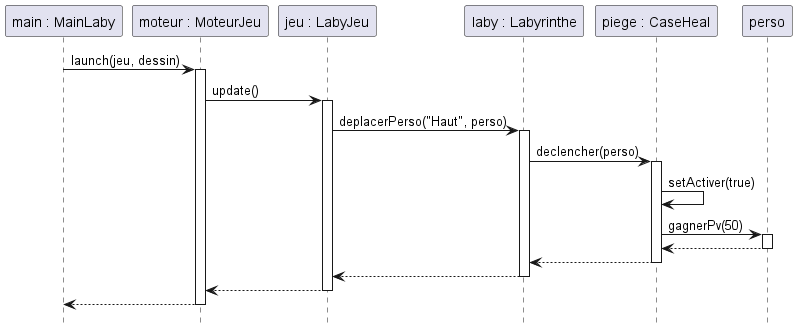

The diagram above was rendered by PlantUML. Its source (embedded in the PNG):
@startuml
hide footbox

participant  "main : MainLaby" as main
participant  "moteur : MoteurJeu" as m
participant  "jeu : LabyJeu" as LJ
participant  "laby : Labyrinthe" as laby
participant "piege : CaseHeal" as ch

main -> m : launch(jeu, dessin)
activate m

m -> LJ: update()
activate LJ

LJ -> laby: deplacerPerso("Haut", perso)
activate laby
laby -> ch : declencher(perso)
activate ch
ch -> ch : setActiver(true)
ch -> perso : gagnerPv(50)
activate perso
ch <-- perso
deactivate perso
laby <-- ch
deactivate ch
 

LJ <-- laby 
deactivate laby
m <--LJ
deactivate LJ

main <-- m
deactivate m


 
@enduml